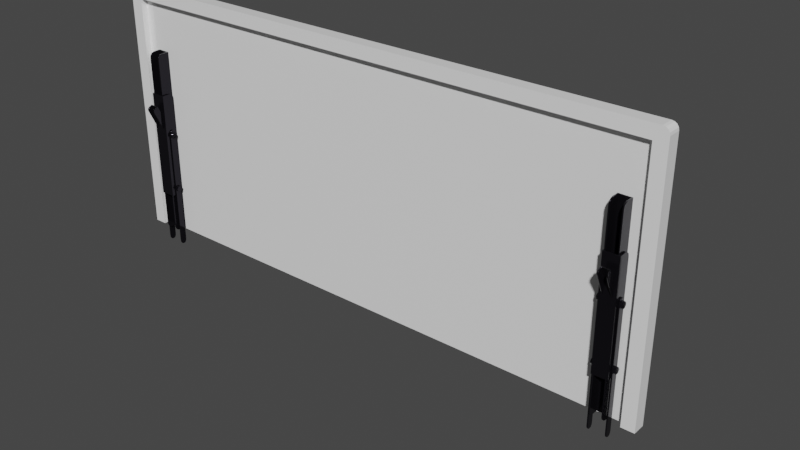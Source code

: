 # Source: mesa_abatible.blend  (saved by Blender 2.93.20; exported with 4.5.12 LTS)
import bpy
from mathutils import Matrix  # noqa: F401  (used for matrix-valued properties, if any)

bpy.ops.wm.read_factory_settings(use_empty=True)
scene = bpy.context.scene
scene.name = 'Scene'

# ---- collections
col_mesa_flod = bpy.data.collections.new('mesa_flod'); scene.collection.children.link(col_mesa_flod)

# ---- materials (node trees are filled in below, after node groups)
mat_black_metal = bpy.data.materials.new('Black_metal')
mat_black_metal.use_transparent_shadow = False
mat_mesa_table = bpy.data.materials.new('Mesa_table')
mat_mesa_table.use_transparent_shadow = False

# ---- material node trees
mat_black_metal.use_nodes = True; mat_black_metal.node_tree.nodes.clear()
_N = mat_black_metal.node_tree.nodes; _L = mat_black_metal.node_tree.links
n0 = _N.new('ShaderNodeBsdfPrincipled'); n0.name = 'Principled BSDF'; n0.location = (10, 300)
n0.distribution = 'GGX'
n0.subsurface_method = 'BURLEY'
n0.inputs[0].default_value = (0.01752, 0.01605, 0.02198, 1.0)
n0.inputs[1].default_value = 0.75
n0.inputs[2].default_value = 0.1324
n0.inputs[3].default_value = 1.45
n0.inputs[27].default_value = (0.0, 0.0, 0.0, 1.0)
n0.inputs[28].default_value = 1.0
n1 = _N.new('ShaderNodeOutputMaterial'); n1.name = 'Material Output'; n1.location = (300, 300)
_L.new(n0.outputs[0], n1.inputs[0])
n1.is_active_output = True
mat_mesa_table.use_nodes = True; mat_mesa_table.node_tree.nodes.clear()
_N = mat_mesa_table.node_tree.nodes; _L = mat_mesa_table.node_tree.links
n0 = _N.new('ShaderNodeBsdfPrincipled'); n0.name = 'Principled BSDF'; n0.location = (10, 300)
n0.distribution = 'GGX'
n0.subsurface_method = 'BURLEY'
n0.inputs[0].default_value = (1.0, 1.0, 1.0, 1.0)
n0.inputs[1].default_value = 0.05
n0.inputs[2].default_value = 0.15
n0.inputs[3].default_value = 1.45
n0.inputs[13].default_value = 0.857
n0.inputs[20].default_value = 0.0
n0.inputs[27].default_value = (0.0, 0.0, 0.0, 1.0)
n0.inputs[28].default_value = 1.0
n1 = _N.new('ShaderNodeOutputMaterial'); n1.name = 'Material Output'; n1.location = (300, 300)
_L.new(n0.outputs[0], n1.inputs[0])
n1.is_active_output = True

# ---- world
world_world = bpy.data.worlds.new('World'); scene.world = world_world
world_world.use_nodes = True; world_world.node_tree.nodes.clear()
_N = world_world.node_tree.nodes; _L = world_world.node_tree.links
n0 = _N.new('ShaderNodeOutputWorld'); n0.name = 'World Output'; n0.location = (300, 300)
n1 = _N.new('ShaderNodeBackground'); n1.name = 'Background'; n1.location = (10, 300)
n1.inputs[0].default_value = (0.05088, 0.05088, 0.05088, 1.0)
_L.new(n1.outputs[0], n0.inputs[0])
n0.is_active_output = True
world_world.color = (0.05088, 0.05088, 0.05088)
world_world.use_sun_shadow = False
world_world.sun_shadow_jitter_overblur = 0.0

# ---- meshes
me_cube_001 = bpy.data.meshes.new('Cube.001')
me_cube_001.from_pydata([(0.01249, 0.008842, 0.01072), (-0.01151, 0.008842, 0.01072), (0.01249, 0.008842, -0.1593), (-0.01151, 0.008842, -0.1593), (0.01074, 0.006824, -0.1593), (-0.009765, 0.006824, -0.1593), (0.01074, 0.006824, 0.01072), (-0.009765, 0.006824, 0.01072), (-0.01151, -0.003158, -0.1593), (-0.01151, -0.01116, -0.1513), (-0.01151, -0.007158, -0.1582), (-0.01151, -0.01009, -0.1553), (0.01249, -0.01116, -0.1513), (0.01249, -0.003158, -0.1593), (0.01249, -0.01009, -0.1553), (0.01249, -0.007158, -0.1582), (0.01074, -0.003158, -0.1593), (0.01074, -0.01116, -0.1513), (0.01074, -0.007158, -0.1582), (0.01074, -0.01009, -0.1553), (-0.009765, -0.01116, -0.1513), (-0.009765, -0.003158, -0.1593), (-0.009765, -0.01009, -0.1553), (-0.009765, -0.007158, -0.1582), (-0.01151, -0.01116, 0.002718), (-0.01151, -0.003158, 0.01072), (-0.01151, -0.01009, 0.006718), (-0.01151, -0.007158, 0.009646), (0.01249, -0.003158, 0.01072), (0.01249, -0.01116, 0.002718), (0.01249, -0.007158, 0.009646), (0.01249, -0.01009, 0.006718), (0.01074, -0.01116, 0.002718), (0.01074, -0.003158, 0.01072), (0.01074, -0.01009, 0.006718), (0.01074, -0.007158, 0.009646), (-0.009765, -0.003158, 0.01072), (-0.009765, -0.01116, 0.002718), (-0.009765, -0.007158, 0.009646), (-0.009765, -0.01009, 0.006718)], [], [(16, 18, 19, 17, 32, 34, 35, 33, 6, 4), (24, 26, 27, 25, 1, 3, 8, 10, 11, 9), (36, 38, 39, 37, 20, 22, 23, 21, 5, 7), (0, 2, 3, 1), (12, 29, 32, 17), (4, 6, 7, 5), (12, 14, 15, 13, 2, 0, 28, 30, 31, 29), (24, 9, 20, 37), (16, 13, 15, 18), (18, 15, 14, 19), (19, 14, 12, 17), (20, 9, 11, 22), (22, 11, 10, 23), (23, 10, 8, 21), (3, 2, 13, 16, 4, 5, 21, 8), (28, 33, 35, 30), (30, 35, 34, 31), (31, 34, 32, 29), (24, 37, 39, 26), (26, 39, 38, 27), (27, 38, 36, 25), (0, 1, 25, 36, 7, 6, 33, 28)])
me_cube_001.polygons.foreach_set('use_smooth', [0, 0, 0, 0, 1, 0, 0, 1, 1, 1, 1, 1, 1, 1, 1, 1, 1, 1, 1, 1, 1, 1])
_uv = me_cube_001.uv_layers.new(name='UVMap')
_uv.uv.foreach_set('vector', [0.375, 0.25, 0.375, 0.2503, 0.375, 0.2533, 0.375, 0.2567, 0.375, 0.4933, 0.375, 0.4967, 0.375, 0.4997, 0.375, 0.5, 0.375, 0.5, 0.375, 0.25, 0.375, 0.7567, 0.3795, 0.7533, 0.425, 0.7503, 0.475, 0.75, 0.625, 0.75, 0.625, 1.0, 0.475, 1.0, 0.425, 0.9991, 0.3884, 0.9967, 0.375, 0.9933, 0.375, 0.75, 0.375, 0.7503, 0.375, 0.7533, 0.375, 0.7567, 0.375, 0.9933, 0.375, 0.9967, 0.375, 0.9991, 0.375, 1.0, 0.375, 1.0, 0.375, 0.75, 0.625, 0.5, 0.875, 0.5, 0.875, 0.75, 0.625, 0.75, 0.375, 0.2567, 0.375, 0.4933, 0.375, 0.4933, 0.375, 0.2567, 0.125, 0.5, 0.375, 0.5, 0.375, 0.75, 0.125, 0.75, 0.375, 0.2567, 0.3884, 0.2533, 0.425, 0.2509, 0.475, 0.25, 0.625, 0.25, 0.625, 0.5, 0.475, 0.5, 0.425, 0.4997, 0.3795, 0.4967, 0.375, 0.4933, 0.375, 0.7567, 0.375, 0.9933, 0.375, 0.9933, 0.375, 0.7567, 0.375, 0.25, 0.575, 0.35, 0.475, 0.3, 0.375, 0.2503, 0.375, 0.2503, 0.475, 0.3, 0.375, 0.2533, 0.375, 0.2533, 0.375, 0.2533, 0.375, 0.2533, 0.375, 0.2567, 0.375, 0.2567, 0.375, 0.9933, 0.375, 0.9933, 0.375, 0.9967, 0.375, 0.9967, 0.375, 0.9967, 0.375, 0.9967, 0.475, 0.95, 0.3194, 0.9444, 0.3194, 0.9444, 0.475, 0.95, 0.575, 0.9, 0.2638, 0.8888, 0.875, 0.75, 0.875, 0.5, 0.575, 0.35, 0.375, 0.25, 0.375, 0.25, 0.125, 0.75, 0.2638, 0.8888, 0.575, 0.9, 0.475, 0.5, 0.375, 0.5, 0.375, 0.4997, 0.425, 0.4997, 0.425, 0.4997, 0.375, 0.4997, 0.375, 0.4967, 0.3795, 0.4967, 0.3795, 0.4967, 0.375, 0.4967, 0.375, 0.4933, 0.375, 0.4933, 0.375, 0.7567, 0.375, 0.7567, 0.375, 0.7533, 0.3795, 0.7533, 0.3795, 0.7533, 0.375, 0.7533, 0.375, 0.7503, 0.425, 0.7503, 0.425, 0.7503, 0.375, 0.7503, 0.375, 0.75, 0.475, 0.75, 0.625, 0.5, 0.625, 0.75, 0.475, 0.75, 0.375, 0.75, 0.375, 0.75, 0.375, 0.5, 0.375, 0.5, 0.475, 0.5])
_ca = me_cube_001.color_attributes.new('Col', 'BYTE_COLOR', 'CORNER')
_ca.data.foreach_set('color', [1.0, 1.0, 1.0, 1.0, 1.0, 1.0, 1.0, 1.0, 1.0, 1.0, 1.0, 1.0, 1.0, 1.0, 1.0, 1.0, 1.0, 1.0, 1.0, 1.0, 1.0, 1.0, 1.0, 1.0, 1.0, 1.0, 1.0, 1.0, 1.0, 1.0, 1.0, 1.0, 1.0, 1.0, 1.0, 1.0, 1.0, 1.0, 1.0, 1.0, 1.0, 1.0, 1.0, 1.0, 1.0, 1.0, 1.0, 1.0, 1.0, 1.0, 1.0, 1.0, 1.0, 1.0, 1.0, 1.0, 1.0, 1.0, 1.0, 1.0, 1.0, 1.0, 1.0, 1.0, 1.0, 1.0, 1.0, 1.0, 1.0, 1.0, 1.0, 1.0, 1.0, 1.0, 1.0, 1.0, 1.0, 1.0, 1.0, 1.0, 1.0, 1.0, 1.0, 1.0, 1.0, 1.0, 1.0, 1.0, 1.0, 1.0, 1.0, 1.0, 1.0, 1.0, 1.0, 1.0, 1.0, 1.0, 1.0, 1.0, 1.0, 1.0, 1.0, 1.0, 1.0, 1.0, 1.0, 1.0, 1.0, 1.0, 1.0, 1.0, 1.0, 1.0, 1.0, 1.0, 1.0, 1.0, 1.0, 1.0, 1.0, 1.0, 1.0, 1.0, 1.0, 1.0, 1.0, 1.0, 1.0, 1.0, 1.0, 1.0, 1.0, 1.0, 1.0, 1.0, 1.0, 1.0, 1.0, 1.0, 1.0, 1.0, 1.0, 1.0, 1.0, 1.0, 1.0, 1.0, 1.0, 1.0, 1.0, 1.0, 1.0, 1.0, 1.0, 1.0, 1.0, 1.0, 1.0, 1.0, 1.0, 1.0, 1.0, 1.0, 1.0, 1.0, 1.0, 1.0, 1.0, 1.0, 1.0, 1.0, 1.0, 1.0, 1.0, 1.0, 1.0, 1.0, 1.0, 1.0, 1.0, 1.0, 1.0, 1.0, 1.0, 1.0, 1.0, 1.0, 1.0, 1.0, 1.0, 1.0, 1.0, 1.0, 1.0, 1.0, 1.0, 1.0, 1.0, 1.0, 1.0, 1.0, 1.0, 1.0, 1.0, 1.0, 1.0, 1.0, 1.0, 1.0, 1.0, 1.0, 1.0, 1.0, 1.0, 1.0, 1.0, 1.0, 1.0, 1.0, 1.0, 1.0, 1.0, 1.0, 1.0, 1.0, 1.0, 1.0, 1.0, 1.0, 1.0, 1.0, 1.0, 1.0, 1.0, 1.0, 1.0, 1.0, 1.0, 1.0, 1.0, 1.0, 1.0, 1.0, 1.0, 1.0, 1.0, 1.0, 1.0, 1.0, 1.0, 1.0, 1.0, 1.0, 1.0, 1.0, 1.0, 1.0, 1.0, 1.0, 1.0, 1.0, 1.0, 1.0, 1.0, 1.0, 1.0, 1.0, 1.0, 1.0, 1.0, 1.0, 1.0, 1.0, 1.0, 1.0, 1.0, 1.0, 1.0, 1.0, 1.0, 1.0, 1.0, 1.0, 1.0, 1.0, 1.0, 1.0, 1.0, 1.0, 1.0, 1.0, 1.0, 1.0, 1.0, 1.0, 1.0, 1.0, 1.0, 1.0, 1.0, 1.0, 1.0, 1.0, 1.0, 1.0, 1.0, 1.0, 1.0, 1.0, 1.0, 1.0, 1.0, 1.0, 1.0, 1.0, 1.0, 1.0, 1.0, 1.0, 1.0, 1.0, 1.0, 1.0, 1.0, 1.0, 1.0, 1.0, 1.0, 1.0, 1.0, 1.0, 1.0, 1.0, 1.0, 1.0, 1.0, 1.0, 1.0, 1.0, 1.0, 1.0, 1.0, 1.0, 1.0, 1.0, 1.0, 1.0, 1.0, 1.0, 1.0, 1.0, 1.0, 1.0, 1.0, 1.0, 1.0, 1.0, 1.0, 1.0, 1.0, 1.0, 1.0, 1.0, 1.0, 1.0, 1.0, 1.0, 1.0, 1.0, 1.0, 1.0, 1.0, 1.0, 1.0, 1.0, 1.0, 1.0, 1.0, 1.0, 1.0, 1.0, 1.0, 1.0, 1.0, 1.0, 1.0, 1.0, 1.0, 1.0, 1.0, 1.0, 1.0, 1.0, 1.0, 1.0, 1.0, 1.0, 1.0, 1.0, 1.0, 1.0, 1.0, 1.0, 1.0, 1.0, 1.0, 1.0, 1.0, 1.0, 1.0, 1.0, 1.0, 1.0, 1.0, 1.0, 1.0, 1.0, 1.0, 1.0, 1.0, 1.0, 1.0, 1.0, 1.0, 1.0, 1.0, 1.0, 1.0, 1.0, 1.0, 1.0, 1.0, 1.0, 1.0, 1.0, 1.0, 1.0, 1.0, 1.0, 1.0, 1.0, 1.0, 1.0, 1.0, 1.0, 1.0, 1.0, 1.0, 1.0, 1.0, 1.0, 1.0, 1.0, 1.0, 1.0, 1.0, 1.0, 1.0, 1.0, 1.0, 1.0, 1.0, 1.0, 1.0, 1.0, 1.0, 1.0, 1.0, 1.0, 1.0, 1.0, 1.0, 1.0, 1.0, 1.0, 1.0, 1.0, 1.0, 1.0])
me_cube_001.materials.append(mat_black_metal)
me_cube_001.use_remesh_fix_poles = True
me_cube_001.use_remesh_preserve_attributes = False
me_cube_001.update()
me_plane = bpy.data.meshes.new('Plane')
me_plane.from_pydata([(-5.14e-09, 0.00507, 0.09316), (-4.264e-09, 0.00157, 0.09666), (-5.119e-09, 0.004601, 0.09491), (-4.798e-09, 0.00332, 0.09619), (3.286e-09, 0.00157, -0.003339), (1.881e-09, 0.00507, 0.0001613), (2.681e-09, 0.00332, -0.00287), (2.166e-09, 0.004601, -0.001589), (-3.286e-09, -0.00143, 0.09666), (-1.881e-09, -0.00493, 0.09316), (-2.681e-09, -0.00318, 0.09619), (-2.166e-09, -0.004461, 0.09491), (5.14e-09, -0.00493, 0.0001613), (4.264e-09, -0.00143, -0.003339), (5.119e-09, -0.004461, -0.001589), (4.798e-09, -0.00318, -0.00287), (-0.002, -0.00493, 0.09316), (-0.002, -0.00143, 0.09666), (-0.002, -0.004461, 0.09491), (-0.002, -0.00318, 0.09619), (-0.002, 0.00157, 0.09666), (-0.002, 0.00507, 0.09316), (-0.002, 0.00332, 0.09619), (-0.002, 0.004601, 0.09491), (-0.002, 0.00507, 0.0001613), (-0.002, 0.00157, -0.003339), (-0.002, 0.004601, -0.001589), (-0.002, 0.00332, -0.00287), (-0.002, -0.00143, -0.003339), (-0.002, -0.00493, 0.0001613), (-0.002, -0.00318, -0.00287), (-0.002, -0.004461, -0.001589)], [], [(0, 5, 24, 21), (12, 9, 16, 29), (0, 2, 3, 1, 8, 10, 11, 9, 12, 14, 15, 13, 4, 6, 7, 5), (20, 22, 23, 21, 24, 26, 27, 25, 28, 30, 31, 29, 16, 18, 19, 17), (4, 13, 28, 25), (12, 29, 31, 14), (14, 31, 30, 15), (15, 30, 28, 13), (24, 5, 7, 26), (26, 7, 6, 27), (27, 6, 4, 25), (0, 21, 23, 2), (2, 23, 22, 3), (3, 22, 20, 1), (16, 9, 11, 18), (18, 11, 10, 19), (19, 10, 8, 17), (8, 1, 20, 17)])
me_plane.polygons.foreach_set('use_smooth', [1, 1, 0, 0, 0, 0, 0, 0, 0, 0, 0, 1, 1, 1, 1, 1, 1, 1])
_uv = me_plane.uv_layers.new(name='UVMap')
_uv.uv.foreach_set('vector', [0.035, 0.0, 0.965, 0.0, 0.965, 0.0, 0.035, 0.0, 0.965, 1.0, 0.035, 1.0, 0.035, 1.0, 0.965, 1.0, 0.035, 0.0, 0.0175, 0.01563, 0.001563, 0.175, 0.0, 0.35, 0.0, 0.65, 0.001563, 0.825, 0.0175, 0.9844, 0.035, 1.0, 0.965, 1.0, 0.9825, 0.9844, 0.9984, 0.825, 1.0, 0.65, 1.0, 0.35, 0.9984, 0.175, 0.9825, 0.01563, 0.965, 0.0, 0.0, 0.35, 0.001563, 0.175, 0.0175, 0.01563, 0.035, 0.0, 0.965, 0.0, 0.9825, 0.01563, 0.9984, 0.175, 1.0, 0.35, 1.0, 0.65, 0.9984, 0.825, 0.9825, 0.9844, 0.965, 1.0, 0.035, 1.0, 0.0175, 0.9844, 0.001563, 0.825, 0.0, 0.65, 1.0, 0.35, 1.0, 0.65, 1.0, 0.65, 1.0, 0.35, 0.965, 1.0, 0.965, 1.0, 0.9825, 0.9844, 0.9825, 0.9844, 0.9825, 0.9844, 0.9825, 0.9844, 0.9984, 0.825, 0.9984, 0.825, 0.9984, 0.825, 0.9984, 0.825, 1.0, 0.65, 1.0, 0.65, 0.965, 0.0, 0.965, 0.0, 0.9825, 0.01563, 0.9825, 0.01563, 0.9825, 0.01563, 0.9825, 0.01563, 0.9984, 0.175, 0.9984, 0.175, 0.9984, 0.175, 0.9984, 0.175, 1.0, 0.35, 1.0, 0.35, 0.035, 0.0, 0.035, 0.0, 0.0175, 0.01563, 0.0175, 0.01563, 0.0175, 0.01563, 0.0175, 0.01563, 0.001563, 0.175, 0.001563, 0.175, 0.001563, 0.175, 0.001563, 0.175, 0.0, 0.35, 0.0, 0.35, 0.035, 1.0, 0.035, 1.0, 0.0175, 0.9844, 0.0175, 0.9844, 0.0175, 0.9844, 0.0175, 0.9844, 0.001563, 0.825, 0.001563, 0.825, 0.001563, 0.825, 0.001563, 0.825, 0.0, 0.65, 0.0, 0.65, 0.0, 0.65, 0.0, 0.35, 0.0, 0.35, 0.0, 0.65])
me_plane.materials.append(mat_black_metal)
me_plane.use_remesh_fix_poles = True
me_plane.use_remesh_preserve_attributes = False
me_plane.update()
me_cube_002 = bpy.data.meshes.new('Cube.002')
me_cube_002.from_pydata([(0.007437, -0.05483, 0.004995), (-0.007437, -0.05483, 0.004995), (0.007437, 0.007578, 0.004995), (-0.007437, 0.007578, 0.004995), (-0.00569, -0.05483, 0.003986), (0.00569, -0.05483, 0.003986), (-0.00569, 0.007578, 0.003986), (0.00569, 0.007578, 0.003986), (0.007437, -0.05483, -0.001005), (0.007437, -0.05083, -0.005005), (0.007437, -0.05429, -0.003005), (0.007437, -0.05283, -0.004469), (-0.007437, -0.05083, -0.005005), (-0.007437, -0.05483, -0.001005), (-0.007437, -0.05283, -0.004469), (-0.007437, -0.05429, -0.003005), (-0.00569, -0.05483, -0.001005), (-0.00569, -0.05083, -0.005005), (-0.00569, -0.05429, -0.003005), (-0.00569, -0.05283, -0.004469), (0.00569, -0.05083, -0.005005), (0.00569, -0.05483, -0.001005), (0.00569, -0.05283, -0.004469), (0.00569, -0.05429, -0.003005), (0.007437, 0.003578, -0.005005), (0.007437, 0.007578, -0.001005), (0.007437, 0.005578, -0.004469), (0.007437, 0.007042, -0.003005), (-0.007437, 0.007578, -0.001005), (-0.007437, 0.003578, -0.005005), (-0.007437, 0.007042, -0.003005), (-0.007437, 0.005578, -0.004469), (-0.00569, 0.003578, -0.005005), (-0.00569, 0.007578, -0.001005), (-0.00569, 0.005578, -0.004469), (-0.00569, 0.007042, -0.003005), (0.00569, 0.007578, -0.001005), (0.00569, 0.003578, -0.005005), (0.00569, 0.007042, -0.003005), (0.00569, 0.005578, -0.004469)], [], [(16, 18, 19, 17, 32, 34, 35, 33, 6, 4), (24, 26, 27, 25, 2, 0, 8, 10, 11, 9), (36, 38, 39, 37, 20, 22, 23, 21, 5, 7), (3, 1, 0, 2), (12, 29, 32, 17), (4, 6, 7, 5), (12, 14, 15, 13, 1, 3, 28, 30, 31, 29), (24, 9, 20, 37), (16, 13, 15, 18), (18, 15, 14, 19), (19, 14, 12, 17), (20, 9, 11, 22), (22, 11, 10, 23), (23, 10, 8, 21), (0, 1, 13, 16, 4, 5, 21, 8), (28, 33, 35, 30), (30, 35, 34, 31), (31, 34, 32, 29), (24, 37, 39, 26), (26, 39, 38, 27), (27, 38, 36, 25), (3, 2, 25, 36, 7, 6, 33, 28)])
me_cube_002.polygons.foreach_set('use_smooth', [0, 0, 0, 0, 1, 0, 0, 1, 1, 1, 1, 1, 1, 1, 1, 1, 1, 1, 1, 1, 1, 1])
_uv = me_cube_002.uv_layers.new(name='UVMap')
_uv.uv.foreach_set('vector', [0.375, 0.25, 0.375, 0.2503, 0.375, 0.2533, 0.375, 0.2567, 0.375, 0.4933, 0.375, 0.4967, 0.375, 0.4997, 0.375, 0.5, 0.375, 0.5, 0.375, 0.25, 0.375, 0.7567, 0.3795, 0.7533, 0.425, 0.7503, 0.475, 0.75, 0.625, 0.75, 0.625, 1.0, 0.475, 1.0, 0.425, 0.9991, 0.3884, 0.9967, 0.375, 0.9933, 0.375, 0.75, 0.375, 0.7503, 0.375, 0.7533, 0.375, 0.7567, 0.375, 0.9933, 0.375, 0.9967, 0.375, 0.9991, 0.375, 1.0, 0.375, 1.0, 0.375, 0.75, 0.625, 0.5, 0.875, 0.5, 0.875, 0.75, 0.625, 0.75, 0.375, 0.2567, 0.375, 0.4933, 0.375, 0.4933, 0.375, 0.2567, 0.125, 0.5, 0.375, 0.5, 0.375, 0.75, 0.125, 0.75, 0.375, 0.2567, 0.3884, 0.2533, 0.425, 0.2509, 0.475, 0.25, 0.625, 0.25, 0.625, 0.5, 0.475, 0.5, 0.425, 0.4997, 0.3795, 0.4967, 0.375, 0.4933, 0.375, 0.7567, 0.375, 0.9933, 0.375, 0.9933, 0.375, 0.7567, 0.375, 0.25, 0.575, 0.35, 0.475, 0.3, 0.375, 0.2503, 0.375, 0.2503, 0.475, 0.3, 0.375, 0.2533, 0.375, 0.2533, 0.375, 0.2533, 0.375, 0.2533, 0.375, 0.2567, 0.375, 0.2567, 0.375, 0.9933, 0.375, 0.9933, 0.375, 0.9967, 0.375, 0.9967, 0.375, 0.9967, 0.375, 0.9967, 0.475, 0.95, 0.3194, 0.9444, 0.3194, 0.9444, 0.475, 0.95, 0.575, 0.9, 0.2638, 0.8888, 0.875, 0.75, 0.875, 0.5, 0.575, 0.35, 0.375, 0.25, 0.375, 0.25, 0.125, 0.75, 0.2638, 0.8888, 0.575, 0.9, 0.475, 0.5, 0.375, 0.5, 0.375, 0.4997, 0.425, 0.4997, 0.425, 0.4997, 0.375, 0.4997, 0.375, 0.4967, 0.3795, 0.4967, 0.3795, 0.4967, 0.375, 0.4967, 0.375, 0.4933, 0.375, 0.4933, 0.375, 0.7567, 0.375, 0.7567, 0.375, 0.7533, 0.3795, 0.7533, 0.3795, 0.7533, 0.375, 0.7533, 0.375, 0.7503, 0.425, 0.7503, 0.425, 0.7503, 0.375, 0.7503, 0.375, 0.75, 0.475, 0.75, 0.625, 0.5, 0.625, 0.75, 0.475, 0.75, 0.375, 0.75, 0.375, 0.75, 0.375, 0.5, 0.375, 0.5, 0.475, 0.5])
me_cube_002.materials.append(mat_black_metal)
me_cube_002.use_remesh_fix_poles = True
me_cube_002.use_remesh_preserve_attributes = False
me_cube_002.update()
me_cube_003 = bpy.data.meshes.new('Cube.003')
me_cube_003.from_pydata([(0.009453, -0.2904, 0.01055), (-0.01055, -0.2904, 0.01055), (0.009453, 0.009647, 0.01055), (-0.01055, 0.009647, 0.01055), (-0.008801, -0.2904, 0.008527), (0.007706, -0.2904, 0.008527), (-0.008801, 0.009647, 0.008527), (0.007706, 0.009647, 0.008527), (0.009453, -0.2904, -0.001454), (0.009453, -0.2824, -0.009454), (0.009453, -0.2893, -0.005454), (0.009453, -0.2864, -0.008383), (-0.01055, -0.2824, -0.009454), (-0.01055, -0.2904, -0.001454), (-0.01055, -0.2864, -0.008383), (-0.01055, -0.2893, -0.005454), (-0.008801, -0.2904, -0.001454), (-0.008801, -0.2824, -0.009454), (-0.008801, -0.2893, -0.005454), (-0.008801, -0.2864, -0.008383), (0.007706, -0.2824, -0.009454), (0.007706, -0.2904, -0.001454), (0.007706, -0.2864, -0.008383), (0.007706, -0.2893, -0.005454), (0.009453, 0.001647, -0.009454), (0.009453, 0.009647, -0.001454), (0.009453, 0.005647, -0.008383), (0.009453, 0.008575, -0.005454), (-0.01055, 0.009647, -0.001454), (-0.01055, 0.001647, -0.009454), (-0.01055, 0.008575, -0.005454), (-0.01055, 0.005647, -0.008383), (-0.008801, 0.001647, -0.009454), (-0.008801, 0.009647, -0.001454), (-0.008801, 0.005647, -0.008383), (-0.008801, 0.008575, -0.005454), (0.007706, 0.009647, -0.001454), (0.007706, 0.001647, -0.009454), (0.007706, 0.008575, -0.005454), (0.007706, 0.005647, -0.008383), (-0.008801, -0.09576, -0.009454), (-0.008801, -0.09576, 0.001042), (-0.008801, -0.09143, 0.003542), (-0.008801, -0.0871, 0.001042), (-0.008801, -0.0871, -0.009454), (0.009453, -0.09576, -0.009454), (0.009453, -0.0871, -0.009454), (0.009453, -0.09576, 0.001042), (0.009453, -0.09143, 0.003542), (0.009453, -0.0871, 0.001042), (0.007706, -0.09576, -0.009454), (0.007706, -0.09576, 0.001042), (0.007706, -0.09143, 0.003542), (0.007706, -0.0871, 0.001042), (0.007706, -0.0871, -0.009454), (-0.01055, -0.09576, -0.009454), (-0.01055, -0.0871, -0.009454), (-0.01055, -0.09576, 0.001042), (-0.01055, -0.09143, 0.003542), (-0.01055, -0.0871, 0.001042)], [], [(3, 1, 0, 2), (4, 6, 7, 5), (16, 13, 15, 18), (18, 15, 14, 19), (19, 14, 12, 17), (20, 9, 11, 22), (22, 11, 10, 23), (23, 10, 8, 21), (8, 0, 1, 13, 16, 4, 5, 21), (28, 33, 35, 30), (30, 35, 34, 31), (31, 34, 32, 29), (24, 37, 39, 26), (26, 39, 38, 27), (27, 38, 36, 25), (3, 2, 25, 36, 7, 6, 33, 28), (45, 50, 51, 47), (57, 41, 40, 55), (47, 51, 52, 48), (42, 41, 57, 58), (48, 52, 53, 49), (43, 42, 58, 59), (56, 44, 43, 59), (46, 49, 53, 54), (20, 50, 45, 9), (13, 1, 3, 28, 30, 31, 29, 56, 59, 58, 57, 55, 12, 14, 15), (2, 0, 8, 10, 11, 9, 45, 47, 48, 49, 46, 24, 26, 27, 25), (6, 4, 16, 18, 19, 17, 40, 41, 42, 43, 44, 32, 34, 35, 33), (12, 55, 40, 17), (46, 54, 37, 24), (7, 36, 38, 39, 37, 54, 53, 52, 51, 50, 20, 22, 23, 21, 5), (56, 29, 32, 44)])
me_cube_003.polygons.foreach_set('use_smooth', [0, 0, 1, 1, 1, 1, 1, 1, 1, 1, 1, 1, 1, 1, 1, 1, 1, 1, 1, 1, 1, 1, 1, 1, 1, 1, 0, 0, 1, 0, 0, 1])
_uv = me_cube_003.uv_layers.new(name='UVMap')
_uv.uv.foreach_set('vector', [0.625, 0.5, 0.875, 0.5, 0.875, 0.75, 0.625, 0.75, 0.125, 0.5, 0.375, 0.5, 0.375, 0.75, 0.125, 0.75, 0.375, 0.25, 0.575, 0.35, 0.475, 0.3, 0.375, 0.2503, 0.375, 0.2503, 0.475, 0.3, 0.375, 0.2533, 0.375, 0.2533, 0.375, 0.2533, 0.375, 0.2533, 0.375, 0.2567, 0.375, 0.2567, 0.375, 0.9933, 0.375, 0.9933, 0.375, 0.9967, 0.375, 0.9967, 0.375, 0.9967, 0.375, 0.9967, 0.475, 0.95, 0.3194, 0.9444, 0.3194, 0.9444, 0.475, 0.95, 0.575, 0.9, 0.2638, 0.8888, 0.575, 0.9, 0.875, 0.75, 0.875, 0.5, 0.575, 0.35, 0.375, 0.25, 0.375, 0.25, 0.125, 0.75, 0.2638, 0.8888, 0.475, 0.5, 0.375, 0.5, 0.375, 0.4997, 0.425, 0.4997, 0.425, 0.4997, 0.375, 0.4997, 0.375, 0.4967, 0.3795, 0.4967, 0.3795, 0.4967, 0.375, 0.4967, 0.375, 0.4933, 0.375, 0.4933, 0.375, 0.7567, 0.375, 0.7567, 0.375, 0.7533, 0.3795, 0.7533, 0.3795, 0.7533, 0.375, 0.7533, 0.375, 0.7503, 0.425, 0.7503, 0.425, 0.7503, 0.375, 0.7503, 0.375, 0.75, 0.475, 0.75, 0.625, 0.5, 0.625, 0.75, 0.475, 0.75, 0.375, 0.75, 0.375, 0.75, 0.375, 0.5, 0.375, 0.5, 0.475, 0.5, 0.8333, 0.891, 0.8333, 0.8661, 0.8333, 0.8661, 0.8333, 0.891, 0.8333, 0.6053, 0.8333, 0.6303, 0.8333, 0.6303, 0.8333, 0.6053, 0.6667, 0.891, 0.6667, 0.8661, 0.6667, 0.8661, 0.6667, 0.891, 0.6667, 0.6303, 0.6667, 0.6303, 0.6667, 0.6053, 0.6667, 0.6053, 0.5, 0.891, 0.5, 0.8661, 0.5, 0.8661, 0.5, 0.891, 0.5, 0.6303, 0.5, 0.6303, 0.5, 0.6053, 0.5, 0.6053, 0.3333, 0.6053, 0.3333, 0.6303, 0.3333, 0.6303, 0.3333, 0.6053, 0.3333, 0.891, 0.3333, 0.891, 0.3333, 0.8661, 0.3333, 0.8661, 0.375, 0.9933, 0.8333, 0.8661, 0.8333, 0.891, 0.375, 0.9933, 0.575, 0.35, 0.875, 0.5, 0.625, 0.5, 0.475, 0.5, 0.425, 0.4997, 0.3795, 0.4967, 0.375, 0.4933, 0.3333, 0.6053, 0.5, 0.6053, 0.6667, 0.6053, 0.8333, 0.6053, 0.8333, 0.6053, 0.375, 0.2567, 0.375, 0.2533, 0.475, 0.3, 0.625, 0.75, 0.875, 0.75, 0.575, 0.9, 0.475, 0.95, 0.375, 0.9967, 0.375, 0.9933, 0.8333, 0.891, 0.6667, 0.891, 0.5, 0.891, 0.3333, 0.891, 0.3333, 0.891, 0.375, 0.7567, 0.3795, 0.7533, 0.425, 0.7503, 0.475, 0.75, 0.375, 0.5, 0.375, 0.25, 0.375, 0.25, 0.375, 0.2503, 0.375, 0.2533, 0.375, 0.2567, 0.8333, 0.6303, 0.6667, 0.6303, 0.5, 0.6303, 0.3333, 0.6303, 0.3333, 0.6303, 0.375, 0.4933, 0.375, 0.4967, 0.375, 0.4997, 0.375, 0.5, 0.375, 0.2567, 0.8333, 0.6053, 0.8333, 0.6303, 0.375, 0.2567, 0.3333, 0.891, 0.3333, 0.8661, 0.375, 0.7567, 0.375, 0.7567, 0.375, 0.75, 0.375, 0.75, 0.375, 0.7503, 0.375, 0.7533, 0.375, 0.7567, 0.3333, 0.8661, 0.3333, 0.8661, 0.5, 0.8661, 0.6667, 0.8661, 0.8333, 0.8661, 0.375, 0.9933, 0.375, 0.9967, 0.3194, 0.9444, 0.2638, 0.8888, 0.125, 0.75, 0.3333, 0.6053, 0.375, 0.4933, 0.375, 0.4933, 0.3333, 0.6303])
_ca = me_cube_003.color_attributes.new('Col', 'BYTE_COLOR', 'CORNER')
_ca.data.foreach_set('color', [1.0, 1.0, 1.0, 1.0, 1.0, 1.0, 1.0, 1.0, 1.0, 1.0, 1.0, 1.0, 1.0, 1.0, 1.0, 1.0, 1.0, 1.0, 1.0, 1.0, 1.0, 1.0, 1.0, 1.0, 1.0, 1.0, 1.0, 1.0, 1.0, 1.0, 1.0, 1.0, 1.0, 1.0, 1.0, 1.0, 1.0, 1.0, 1.0, 1.0, 1.0, 1.0, 1.0, 1.0, 1.0, 1.0, 1.0, 1.0, 1.0, 1.0, 1.0, 1.0, 1.0, 1.0, 1.0, 1.0, 1.0, 1.0, 1.0, 1.0, 1.0, 1.0, 1.0, 1.0, 1.0, 1.0, 1.0, 1.0, 1.0, 1.0, 1.0, 1.0, 1.0, 1.0, 1.0, 1.0, 1.0, 1.0, 1.0, 1.0, 1.0, 1.0, 1.0, 1.0, 1.0, 1.0, 1.0, 1.0, 1.0, 1.0, 1.0, 1.0, 1.0, 1.0, 1.0, 1.0, 1.0, 1.0, 1.0, 1.0, 1.0, 1.0, 1.0, 1.0, 1.0, 1.0, 1.0, 1.0, 1.0, 1.0, 1.0, 1.0, 1.0, 1.0, 1.0, 1.0, 1.0, 1.0, 1.0, 1.0, 1.0, 1.0, 1.0, 1.0, 1.0, 1.0, 1.0, 1.0, 1.0, 1.0, 1.0, 1.0, 1.0, 1.0, 1.0, 1.0, 1.0, 1.0, 1.0, 1.0, 1.0, 1.0, 1.0, 1.0, 1.0, 1.0, 1.0, 1.0, 1.0, 1.0, 1.0, 1.0, 1.0, 1.0, 1.0, 1.0, 1.0, 1.0, 1.0, 1.0, 1.0, 1.0, 1.0, 1.0, 1.0, 1.0, 1.0, 1.0, 1.0, 1.0, 1.0, 1.0, 1.0, 1.0, 1.0, 1.0, 1.0, 1.0, 1.0, 1.0, 1.0, 1.0, 1.0, 1.0, 1.0, 1.0, 1.0, 1.0, 1.0, 1.0, 1.0, 1.0, 1.0, 1.0, 1.0, 1.0, 1.0, 1.0, 1.0, 1.0, 1.0, 1.0, 1.0, 1.0, 1.0, 1.0, 1.0, 1.0, 1.0, 1.0, 1.0, 1.0, 1.0, 1.0, 1.0, 1.0, 1.0, 1.0, 1.0, 1.0, 1.0, 1.0, 1.0, 1.0, 1.0, 1.0, 1.0, 1.0, 1.0, 1.0, 1.0, 1.0, 1.0, 1.0, 1.0, 1.0, 1.0, 1.0, 1.0, 1.0, 1.0, 1.0, 1.0, 1.0, 1.0, 1.0, 1.0, 1.0, 1.0, 1.0, 1.0, 1.0, 1.0, 1.0, 1.0, 1.0, 1.0, 1.0, 1.0, 1.0, 1.0, 1.0, 1.0, 1.0, 1.0, 1.0, 1.0, 1.0, 1.0, 1.0, 1.0, 1.0, 1.0, 1.0, 1.0, 1.0, 1.0, 1.0, 1.0, 1.0, 1.0, 1.0, 1.0, 1.0, 1.0, 1.0, 1.0, 1.0, 1.0, 1.0, 1.0, 1.0, 1.0, 1.0, 1.0, 1.0, 1.0, 1.0, 1.0, 1.0, 1.0, 1.0, 1.0, 1.0, 1.0, 1.0, 1.0, 1.0, 1.0, 1.0, 1.0, 1.0, 1.0, 1.0, 1.0, 1.0, 1.0, 1.0, 1.0, 1.0, 1.0, 1.0, 1.0, 1.0, 1.0, 1.0, 1.0, 1.0, 1.0, 1.0, 1.0, 1.0, 1.0, 1.0, 1.0, 1.0, 1.0, 1.0, 1.0, 1.0, 1.0, 1.0, 1.0, 1.0, 1.0, 1.0, 1.0, 1.0, 1.0, 1.0, 1.0, 1.0, 1.0, 1.0, 1.0, 1.0, 1.0, 1.0, 1.0, 1.0, 1.0, 1.0, 1.0, 1.0, 1.0, 1.0, 1.0, 1.0, 1.0, 1.0, 1.0, 1.0, 1.0, 1.0, 1.0, 1.0, 1.0, 1.0, 1.0, 1.0, 1.0, 1.0, 1.0, 1.0, 1.0, 1.0, 1.0, 1.0, 1.0, 1.0, 1.0, 1.0, 1.0, 1.0, 1.0, 1.0, 1.0, 1.0, 1.0, 1.0, 1.0, 1.0, 1.0, 1.0, 1.0, 1.0, 1.0, 1.0, 1.0, 1.0, 1.0, 1.0, 1.0, 1.0, 1.0, 1.0, 1.0, 1.0, 1.0, 1.0, 1.0, 1.0, 1.0, 1.0, 1.0, 1.0, 1.0, 1.0, 1.0, 1.0, 1.0, 1.0, 1.0, 1.0, 1.0, 1.0, 1.0, 1.0, 1.0, 1.0, 1.0, 1.0, 1.0, 1.0, 1.0, 1.0, 1.0, 1.0, 1.0, 1.0, 1.0, 1.0, 1.0, 1.0, 1.0, 1.0, 1.0, 1.0, 1.0, 1.0, 1.0, 1.0, 1.0, 1.0, 1.0, 1.0, 1.0, 1.0, 1.0, 1.0, 1.0, 1.0, 1.0, 1.0, 1.0, 1.0, 1.0, 1.0, 1.0, 1.0, 1.0, 1.0, 1.0, 1.0, 1.0, 1.0, 1.0, 1.0, 1.0, 1.0, 1.0, 1.0, 1.0, 1.0, 1.0, 1.0, 1.0, 1.0, 1.0, 1.0, 1.0, 1.0, 1.0, 1.0, 1.0, 1.0, 1.0, 1.0, 1.0, 1.0, 1.0, 1.0, 1.0, 1.0, 1.0, 1.0, 1.0, 1.0, 1.0, 1.0, 1.0, 1.0, 1.0, 1.0, 1.0, 1.0, 1.0, 1.0, 1.0, 1.0, 1.0, 1.0, 1.0, 1.0, 1.0, 1.0, 1.0, 1.0, 1.0, 1.0, 1.0, 1.0, 1.0, 1.0, 1.0, 1.0, 1.0, 1.0, 1.0, 1.0, 1.0, 1.0, 1.0, 1.0, 1.0, 1.0, 1.0, 1.0, 1.0, 1.0, 1.0, 1.0, 1.0, 1.0, 1.0, 1.0, 1.0, 1.0, 1.0, 1.0, 1.0, 1.0, 1.0, 1.0, 1.0, 1.0, 1.0, 1.0, 1.0, 1.0, 1.0, 1.0, 1.0, 1.0, 1.0, 1.0, 1.0, 1.0, 1.0, 1.0, 1.0, 1.0, 1.0, 1.0, 1.0, 1.0, 1.0, 1.0, 1.0, 1.0, 1.0, 1.0, 1.0, 1.0, 1.0, 1.0, 1.0, 1.0, 1.0, 1.0, 1.0, 1.0, 1.0, 1.0, 1.0, 1.0, 1.0, 1.0, 1.0, 1.0, 1.0, 1.0, 1.0, 1.0, 1.0, 1.0, 1.0, 1.0, 1.0, 1.0, 1.0, 1.0, 1.0, 1.0, 1.0, 1.0, 1.0, 1.0, 1.0, 1.0, 1.0, 1.0, 1.0, 1.0, 1.0, 1.0, 1.0, 1.0, 1.0, 1.0, 1.0, 1.0, 1.0, 1.0, 1.0, 1.0, 1.0, 1.0, 1.0, 1.0, 1.0, 1.0, 1.0, 1.0, 1.0, 1.0, 1.0, 1.0, 1.0, 1.0, 1.0, 1.0, 1.0, 1.0, 1.0, 1.0, 1.0, 1.0, 1.0, 1.0, 1.0, 1.0, 1.0, 1.0, 1.0, 1.0, 1.0, 1.0, 1.0, 1.0, 1.0, 1.0, 1.0, 1.0, 1.0, 1.0, 1.0, 1.0, 1.0, 1.0, 1.0, 1.0, 1.0, 1.0, 1.0, 1.0, 1.0, 1.0, 1.0, 1.0, 1.0, 1.0, 1.0, 1.0, 1.0, 1.0, 1.0, 1.0, 1.0, 1.0])
me_cube_003.materials.append(mat_black_metal)
me_cube_003.use_remesh_fix_poles = True
me_cube_003.use_remesh_preserve_attributes = False
me_cube_003.update()
me_cylinder_001 = bpy.data.meshes.new('Cylinder.001')
me_cylinder_001.from_pydata([(-0.0175, 0.005, -1.321e-09), (0.0175, 0.005, 1.321e-09), (-0.0175, 0.0025, -0.00433), (0.0175, 0.0025, -0.00433), (-0.0175, -0.0025, -0.00433), (0.0175, -0.0025, -0.00433), (-0.0175, -0.005, -8.841e-10), (0.0175, -0.005, 1.758e-09), (-0.0175, -0.0025, 0.00433), (0.0175, -0.0025, 0.00433), (-0.0175, 0.0025, 0.00433), (0.0175, 0.0025, 0.00433)], [], [(0, 1, 3, 2), (2, 3, 5, 4), (4, 5, 7, 6), (6, 7, 9, 8), (3, 1, 11, 9, 7, 5), (8, 9, 11, 10), (10, 11, 1, 0), (0, 2, 4, 6, 8, 10)])
me_cylinder_001.polygons.foreach_set('use_smooth', [0, 0, 1, 1, 0, 1, 1, 0])
_uv = me_cylinder_001.uv_layers.new(name='UVMap')
_uv.uv.foreach_set('vector', [1.0, 0.5, 1.0, 1.0, 0.8333, 1.0, 0.8333, 0.5, 0.8333, 0.5, 0.8333, 1.0, 0.6667, 1.0, 0.6667, 0.5, 0.6667, 0.5, 0.6667, 1.0, 0.5, 1.0, 0.5, 0.5, 0.5, 0.5, 0.5, 1.0, 0.3333, 1.0, 0.3333, 0.5, 0.4578, 0.37, 0.25, 0.49, 0.04215, 0.37, 0.04215, 0.13, 0.25, 0.01, 0.4578, 0.13, 0.3333, 0.5, 0.3333, 1.0, 0.1667, 1.0, 0.1667, 0.5, 0.1667, 0.5, 0.1667, 1.0, -8.941e-08, 1.0, -8.941e-08, 0.5, 0.75, 0.49, 0.9578, 0.37, 0.9578, 0.13, 0.75, 0.01, 0.5422, 0.13, 0.5422, 0.37])
me_cylinder_001.materials.append(mat_black_metal)
me_cylinder_001.use_remesh_fix_poles = True
me_cylinder_001.use_remesh_preserve_attributes = False
me_cylinder_001.update()
me_plane_001 = bpy.data.meshes.new('Plane.001')
me_plane_001.from_pydata([(-0.45, 0.2, 0.01), (0.45, 0.2, 0.01), (-0.43, 0.2, 0.0), (-0.43, -0.18, 0.0), (0.43, -0.18, 0.0), (0.43, 0.2, 0.0), (-0.45, 0.2, -0.01), (0.45, 0.2, -0.01), (-0.43, 0.2, -0.01), (-0.43, -0.18, -0.01), (0.43, -0.18, -0.01), (0.43, 0.2, -0.01), (-0.45, -0.19, 0.01), (-0.44, -0.2, 0.01), (-0.4492, -0.1938, 0.01), (-0.4471, -0.1971, 0.01), (-0.4438, -0.1992, 0.01), (0.44, -0.2, 0.01), (0.45, -0.19, 0.01), (0.4438, -0.1992, 0.01), (0.4471, -0.1971, 0.01), (0.4492, -0.1938, 0.01), (-0.44, -0.2, -0.01), (-0.45, -0.19, -0.01), (-0.4429, -0.1929, -0.01), (-0.4438, -0.1992, -0.01), (-0.4471, -0.1971, -0.01), (-0.4492, -0.1938, -0.01), (0.45, -0.19, -0.01), (0.44, -0.2, -0.01), (0.4429, -0.1929, -0.01), (0.4492, -0.1938, -0.01), (0.4471, -0.1971, -0.01), (0.4438, -0.1992, -0.01)], [], [(1, 7, 11, 5, 2, 8, 6, 0), (13, 22, 29, 17), (24, 23, 6, 8, 9), (18, 28, 7, 1), (3, 2, 5, 4), (2, 3, 9, 8), (7, 28, 30, 10, 11), (30, 29, 22, 24, 9, 10), (3, 4, 10, 9), (4, 5, 11, 10), (12, 14, 15, 16, 13, 17, 19, 20, 21, 18, 1, 0), (22, 25, 24), (25, 26, 24), (26, 27, 24), (27, 23, 24), (28, 31, 30), (31, 32, 30), (32, 33, 30), (33, 29, 30), (28, 18, 21, 31), (31, 21, 20, 32), (32, 20, 19, 33), (33, 19, 17, 29), (12, 23, 27, 14), (14, 27, 26, 15), (15, 26, 25, 16), (16, 25, 22, 13), (0, 6, 23, 12)])
_uv = me_plane_001.uv_layers.new(name='UVMap')
_uv.uv.foreach_set('vector', [1.0, 1.0, 1.0, 1.0, 1.0, 1.0, 1.0, 1.0, 0.0, 1.0, 0.0, 1.0, 0.0, 1.0, 0.0, 1.0, 0.01, 0.0, 0.01, 0.0, 0.99, 0.0, 0.99, 0.0, 0.0, 0.0, 0.0, 0.025, 0.0, 1.0, 0.0, 1.0, 0.0, 0.0, 1.0, 0.025, 1.0, 0.025, 1.0, 1.0, 1.0, 1.0, 0.0, 0.0, 0.0, 1.0, 1.0, 1.0, 1.0, 0.0, 0.0, 1.0, 0.0, 0.0, 0.0, 0.0, 0.0, 1.0, 1.0, 1.0, 1.0, 0.025, 1.0, 0.0, 1.0, 0.0, 1.0, 1.0, 1.0, 0.0, 0.99, 0.0, 0.01, 0.0, 0.0, 0.0, 0.0, 0.0, 1.0, 0.0, 0.0, 0.0, 1.0, 0.0, 1.0, 0.0, 0.0, 0.0, 1.0, 0.0, 1.0, 1.0, 1.0, 1.0, 1.0, 0.0, 0.0, 0.025, 0.0002537, 0.01543, 0.0009763, 0.002441, 0.006173, 0.0006344, 0.01, 0.0, 0.99, 0.0, 0.9938, 0.0006344, 0.999, 0.002441, 0.9997, 0.01543, 1.0, 0.025, 1.0, 1.0, 0.0, 1.0, 0.01, 0.0, 0.006173, 0.0, 0.0, 0.0, 0.006173, 0.0, 0.002929, 0.0, 0.0, 0.0, 0.002929, 0.0, 0.0007612, 0.0, 0.0, 0.0, 0.0007612, 0.0, 0.0, 0.0, 0.0, 0.0, 1.0, 0.025, 1.0, 0.01543, 1.0, 0.0, 1.0, 0.01543, 1.0, 0.007322, 1.0, 0.0, 1.0, 0.007322, 1.0, 0.001903, 1.0, 0.0, 1.0, 0.001903, 1.0, 0.0, 1.0, 0.0, 1.0, 0.025, 1.0, 0.025, 0.9997, 0.01543, 1.0, 0.01543, 1.0, 0.01543, 0.9997, 0.01543, 0.999, 0.002441, 1.0, 0.0, 1.0, 0.0, 0.999, 0.002441, 0.9938, 0.0006344, 0.9938, 0.0, 0.9938, 0.0, 0.9938, 0.0006344, 0.99, 0.0, 0.99, 0.0, 0.0, 0.025, 0.0, 0.025, 0.0, 0.01543, 0.0002537, 0.01543, 0.0002537, 0.01543, 0.0, 0.01543, 0.0, 0.0, 0.0009763, 0.002441, 0.0009763, 0.002441, 0.0, 0.0, 0.006173, 0.0, 0.006173, 0.0006344, 0.006173, 0.0006344, 0.006173, 0.0, 0.01, 0.0, 0.01, 0.0, 0.0, 1.0, 0.0, 1.0, 0.0, 0.025, 0.0, 0.025])
me_plane_001.materials.append(mat_mesa_table)
me_plane_001.use_remesh_fix_poles = True
me_plane_001.use_remesh_preserve_attributes = False
me_plane_001.update()
arm_armature = bpy.data.armatures.new('Armature')  # bones are not reproduced

# ---- objects
ob_arm_v = bpy.data.objects.new('arm_v', me_cube_001)
ob_armd_d2 = bpy.data.objects.new('armd_d2', me_plane)
ob_arm_d1 = bpy.data.objects.new('arm_d1', me_plane)
ob_arm_d3 = bpy.data.objects.new('arm_d3', me_cube_002)
ob_arm_h = bpy.data.objects.new('arm_h', me_cube_003)
ob_arm_axis1 = bpy.data.objects.new('arm_axis1', me_cylinder_001)
ob_arm_axis1_001 = bpy.data.objects.new('arm_axis1.001', me_cylinder_001)
ob_arm_axis1_002 = bpy.data.objects.new('arm_axis1.002', me_cylinder_001)
ob_armature = bpy.data.objects.new('Armature', arm_armature)
ob_arm_v_001 = bpy.data.objects.new('arm_v.001', me_cube_001)
ob_armd_d2_001 = bpy.data.objects.new('armd_d2.001', me_plane)
ob_arm_d1_001 = bpy.data.objects.new('arm_d1.001', me_plane)
ob_arm_d3_001 = bpy.data.objects.new('arm_d3.001', me_cube_002)
ob_arm_h_001 = bpy.data.objects.new('arm_h.001', me_cube_003)
ob_arm_axis1_003 = bpy.data.objects.new('arm_axis1.003', me_cylinder_001)
ob_arm_axis1_004 = bpy.data.objects.new('arm_axis1.004', me_cylinder_001)
ob_arm_axis1_005 = bpy.data.objects.new('arm_axis1.005', me_cylinder_001)
ob_mesa_tapa = bpy.data.objects.new('mesa_tapa', me_plane_001)

# ---- transforms, parenting, visibility, modifiers, constraints
ob_arm_v.parent = ob_armature
ob_arm_v.matrix_parent_inverse = Matrix(((-59.93, 5.239e-06, -2.29e-13, -0.0242), (6.246e-13, 7.144e-06, -59.93, 35.24), (5.239e-06, 59.93, -2.62e-06, 0.7107), (0.0, -0.0, 0.0, 1.0)))
ob_arm_v.location = (-0.0004027, -0.009836, 0.6801)
ob_armd_d2.parent = ob_armature
ob_armd_d2.matrix_parent_inverse = Matrix(((-59.93, -1.432e-05, -2.473e-05, 1.587e-05), (-2.987e-12, -51.86, 30.03, -31.03), (2.858e-05, -30.03, -51.86, 33.28), (0.0, 0.0, 0.0, 1.0)))
ob_armd_d2.location = (0.01467, -0.009511, 0.6477)
ob_armd_d2.rotation_euler = (1.047, -0.0, 0.0)
ob_armd_d2.scale = (1.0, 1.0, 2.0)
ob_arm_d1.parent = ob_armature
ob_arm_d1.matrix_parent_inverse = Matrix(((-59.93, -1.432e-05, -2.473e-05, 1.587e-05), (-2.987e-12, -51.86, 30.03, -31.03), (2.858e-05, -30.03, -51.86, 33.28), (0.0, 0.0, 0.0, 1.0)))
ob_arm_d1.location = (-0.01171, -0.009511, 0.6477)
ob_arm_d1.rotation_euler = (1.047, -0.0, 0.0)
ob_arm_d1.scale = (1.0, 1.0, 2.0)
ob_arm_d3.parent = ob_armature
ob_arm_d3.matrix_parent_inverse = Matrix(((-59.93, 0.0, -0.0, -0.0), (-0.0, -59.93, 6.192e-06, -10.16), (0.0, 3.988e-13, -59.93, 44.35), (-0.0, -0.0, 0.0, 1.0)))
ob_arm_d3.location = (0.000134, -0.1691, 0.74)
ob_arm_d3.rotation_euler = (0.4363, 9.384e-17, 2.08e-17)
ob_arm_h.parent = ob_armature
ob_arm_h.matrix_parent_inverse = Matrix(((-59.93, 0.0, -0.0, -0.0), (-0.0, -59.93, 6.192e-06, -10.16), (0.0, 3.988e-13, -59.93, 44.35), (-0.0, -0.0, 0.0, 1.0)))
ob_arm_h.location = (0.0005491, -0.01186, 0.74)
ob_arm_axis1.parent = ob_armature
ob_arm_axis1.matrix_parent_inverse = Matrix(((-59.93, 3.763e-05, -1.645e-12, -23.97), (1.781e-19, -2.62e-06, -59.93, 38.83), (3.763e-05, 59.93, -2.62e-06, 0.6516), (0.0, -0.0, 0.0, 1.0)))
ob_arm_axis1.location = (-0.3995, -0.01097, 0.74)
ob_arm_axis1_001.parent = ob_armature
ob_arm_axis1_001.matrix_parent_inverse = Matrix(((-59.93, 0.0, -0.0, -0.0), (-0.0, -59.93, 6.192e-06, -10.16), (0.0, 3.988e-13, -59.93, 44.35), (-0.0, -0.0, 0.0, 1.0)))
ob_arm_axis1_001.location = (0.0002559, -0.1694, 0.74)
ob_arm_axis1_002.parent = ob_armature
ob_arm_axis1_002.matrix_parent_inverse = Matrix(((-59.93, 3.763e-05, -1.645e-12, 4.091e-07), (1.781e-19, -2.62e-06, -59.93, 38.83), (3.763e-05, 59.93, -2.62e-06, 0.6516), (0.0, -0.0, 0.0, 1.0)))
ob_arm_axis1_002.location = (0.0002559, -0.01097, 0.6482)
ob_armature.location = (-0.4, -0.2949, 0.74)
ob_armature.rotation_euler = (-1.571, -0.0, 0.0)
ob_armature.scale = (-0.01669, -0.01669, -0.01669)
ob_armature.show_in_front = True
ob_arm_v_001.parent = ob_armature
ob_arm_v_001.matrix_parent_inverse = Matrix(((-59.93, 5.239e-06, -2.29e-13, -0.0242), (6.246e-13, 7.144e-06, -59.93, 35.24), (5.239e-06, 59.93, -2.62e-06, 0.7107), (0.0, -0.0, 0.0, 1.0)))
ob_arm_v_001.location = (0.7996, -0.009835, 0.6801)
ob_armd_d2_001.parent = ob_armature
ob_armd_d2_001.matrix_parent_inverse = Matrix(((-59.93, -1.432e-05, -2.473e-05, 1.587e-05), (-2.987e-12, -51.86, 30.03, -31.03), (2.858e-05, -30.03, -51.86, 33.28), (0.0, 0.0, 0.0, 1.0)))
ob_armd_d2_001.location = (0.8147, -0.009511, 0.6477)
ob_armd_d2_001.rotation_euler = (1.047, -0.0, 0.0)
ob_armd_d2_001.scale = (1.0, 1.0, 2.0)
ob_arm_d1_001.parent = ob_armature
ob_arm_d1_001.matrix_parent_inverse = Matrix(((-59.93, -1.432e-05, -2.473e-05, 1.587e-05), (-2.987e-12, -51.86, 30.03, -31.03), (2.858e-05, -30.03, -51.86, 33.28), (0.0, 0.0, 0.0, 1.0)))
ob_arm_d1_001.location = (0.7883, -0.009511, 0.6477)
ob_arm_d1_001.rotation_euler = (1.047, -0.0, 0.0)
ob_arm_d1_001.scale = (1.0, 1.0, 2.0)
ob_arm_d3_001.parent = ob_armature
ob_arm_d3_001.matrix_parent_inverse = Matrix(((-59.93, 0.0, -0.0, -0.0), (-0.0, -59.93, 6.192e-06, -10.16), (0.0, 3.988e-13, -59.93, 44.35), (-0.0, -0.0, 0.0, 1.0)))
ob_arm_d3_001.location = (0.8001, -0.1691, 0.74)
ob_arm_d3_001.rotation_euler = (0.4363, 9.384e-17, 2.08e-17)
ob_arm_h_001.parent = ob_armature
ob_arm_h_001.matrix_parent_inverse = Matrix(((-59.93, 0.0, -0.0, -0.0), (-0.0, -59.93, 6.192e-06, -10.16), (0.0, 3.988e-13, -59.93, 44.35), (-0.0, -0.0, 0.0, 1.0)))
ob_arm_h_001.location = (0.8005, -0.01186, 0.74)
ob_arm_axis1_003.parent = ob_armature
ob_arm_axis1_003.matrix_parent_inverse = Matrix(((-59.93, 3.763e-05, -1.645e-12, -23.97), (1.781e-19, -2.62e-06, -59.93, 38.83), (3.763e-05, 59.93, -2.62e-06, 0.6516), (0.0, -0.0, 0.0, 1.0)))
ob_arm_axis1_003.location = (0.4005, -0.01097, 0.74)
ob_arm_axis1_004.parent = ob_armature
ob_arm_axis1_004.matrix_parent_inverse = Matrix(((-59.93, 0.0, -0.0, -0.0), (-0.0, -59.93, 6.192e-06, -10.16), (0.0, 3.988e-13, -59.93, 44.35), (-0.0, -0.0, 0.0, 1.0)))
ob_arm_axis1_004.location = (0.8003, -0.1694, 0.74)
ob_arm_axis1_005.parent = ob_armature
ob_arm_axis1_005.matrix_parent_inverse = Matrix(((-59.93, 3.763e-05, -1.645e-12, 4.091e-07), (1.781e-19, -2.62e-06, -59.93, 38.83), (3.763e-05, 59.93, -2.62e-06, 0.6516), (0.0, -0.0, 0.0, 1.0)))
ob_arm_axis1_005.location = (0.8003, -0.01097, 0.6482)
ob_mesa_tapa.parent = ob_armature
ob_mesa_tapa.matrix_parent_inverse = Matrix(((-59.93, -0.0, 0.0, -23.97), (-0.0, -59.93, 6.192e-06, -10.16), (0.0, 3.988e-13, -59.93, 44.35), (-0.0, -0.0, 0.0, 1.0)))
ob_mesa_tapa.location = (0.0, -0.2, 0.75)

# ---- collection membership
col_mesa_flod.objects.link(ob_arm_v)
col_mesa_flod.objects.link(ob_armd_d2)
col_mesa_flod.objects.link(ob_arm_d1)
col_mesa_flod.objects.link(ob_arm_d3)
col_mesa_flod.objects.link(ob_arm_h)
col_mesa_flod.objects.link(ob_arm_axis1)
col_mesa_flod.objects.link(ob_arm_axis1_001)
col_mesa_flod.objects.link(ob_arm_axis1_002)
col_mesa_flod.objects.link(ob_armature)
col_mesa_flod.objects.link(ob_arm_v_001)
col_mesa_flod.objects.link(ob_armd_d2_001)
col_mesa_flod.objects.link(ob_arm_d1_001)
col_mesa_flod.objects.link(ob_arm_d3_001)
col_mesa_flod.objects.link(ob_arm_h_001)
col_mesa_flod.objects.link(ob_arm_axis1_003)
col_mesa_flod.objects.link(ob_arm_axis1_004)
col_mesa_flod.objects.link(ob_arm_axis1_005)
col_mesa_flod.objects.link(ob_mesa_tapa)

# ---- scene / render settings (as saved in the file)
scene.frame_start = 1; scene.frame_end = 250; scene.frame_set(0)
scene.render.engine = 'BLENDER_EEVEE_NEXT'
scene.cycles.use_denoising = False
scene.cycles.samples = 128
scene.cycles.sampling_pattern = 'TABULATED_SOBOL'
scene.cycles.use_adaptive_sampling = False
scene.cycles.use_light_tree = False
scene.view_settings.view_transform = 'Filmic'
bpy.context.view_layer.update()

# ---- added for rendering (the .blend has no active camera and no usable light): camera, sun
cam_auto = bpy.data.cameras.new('AutoCamera')
cam_auto.lens = 50.0
cam_auto.sensor_width = 36.0
cam_auto.clip_end = 1000.0
ob_auto_camera = bpy.data.objects.new('AutoCamera', cam_auto)
scene.collection.objects.link(ob_auto_camera)
ob_auto_camera.location = (0.926217, -1.31146, 1.41133)
ob_auto_camera.rotation_euler = (1.09748, -7.21219e-08, 0.694738)
scene.camera = ob_auto_camera
light_auto_sun = bpy.data.lights.new('AutoSun', 'SUN')
light_auto_sun.energy = 3.0
light_auto_sun.angle = 0.0523599
ob_auto_sun = bpy.data.objects.new('AutoSun', light_auto_sun)
scene.collection.objects.link(ob_auto_sun)
ob_auto_sun.rotation_euler = (0.872665, 0.174533, 0.523599)
bpy.context.view_layer.update()
